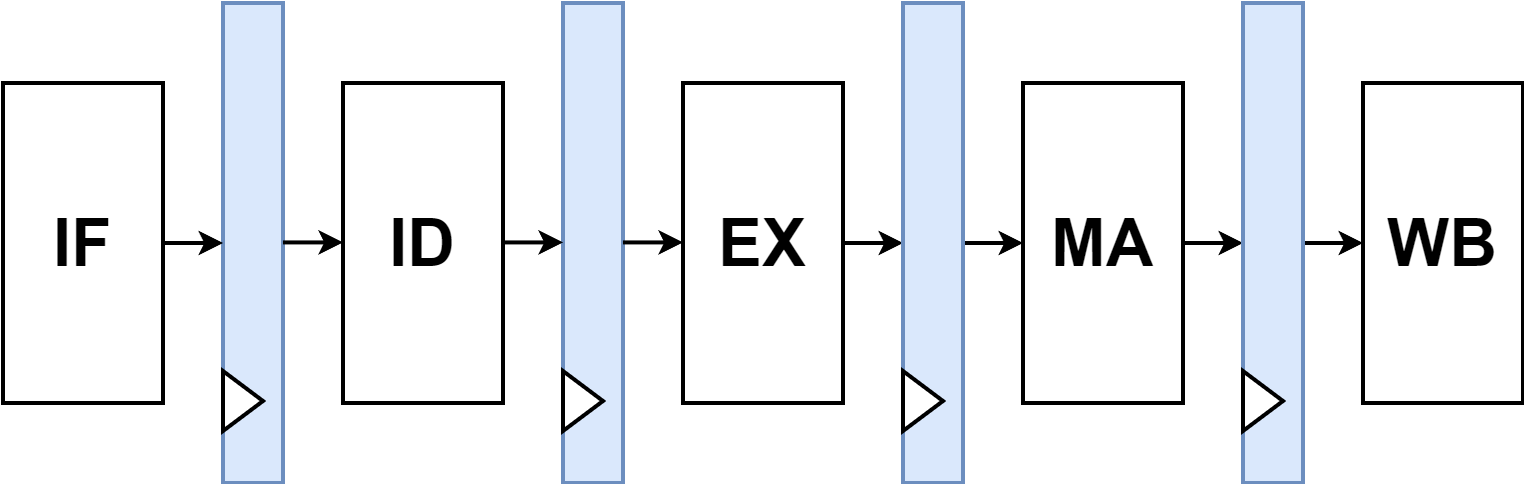

The diagram above was exported from draw.io. Its source (the exported page's mxGraphModel, read from the mxfile embedded in the PNG):
<mxGraphModel dx="1050" dy="621" grid="1" gridSize="10" guides="1" tooltips="1" connect="1" arrows="1" fold="1" page="1" pageScale="1" pageWidth="1169" pageHeight="827" math="0" shadow="0">
  <root>
    <mxCell id="0" />
    <mxCell id="1" parent="0" />
    <mxCell id="7vY0fWxxl4XzrHKb_Evt-1" value="IF" style="rounded=0;whiteSpace=wrap;html=1;fontSize=33;fontStyle=1;strokeWidth=2;" vertex="1" parent="1">
      <mxGeometry x="190" y="240" width="80" height="160" as="geometry" />
    </mxCell>
    <mxCell id="7vY0fWxxl4XzrHKb_Evt-2" value="ID" style="rounded=0;whiteSpace=wrap;html=1;fontSize=33;fontStyle=1;strokeWidth=2;" vertex="1" parent="1">
      <mxGeometry x="360" y="240" width="80" height="160" as="geometry" />
    </mxCell>
    <mxCell id="7vY0fWxxl4XzrHKb_Evt-16" style="edgeStyle=orthogonalEdgeStyle;rounded=0;orthogonalLoop=1;jettySize=auto;html=1;entryX=0;entryY=0.5;entryDx=0;entryDy=0;fontStyle=1;fontSize=33;strokeWidth=2;" edge="1" parent="1" source="7vY0fWxxl4XzrHKb_Evt-3" target="7vY0fWxxl4XzrHKb_Evt-9">
      <mxGeometry relative="1" as="geometry" />
    </mxCell>
    <mxCell id="7vY0fWxxl4XzrHKb_Evt-3" value="EX" style="rounded=0;whiteSpace=wrap;html=1;fontSize=33;fontStyle=1;strokeWidth=2;" vertex="1" parent="1">
      <mxGeometry x="530" y="240" width="80" height="160" as="geometry" />
    </mxCell>
    <mxCell id="7vY0fWxxl4XzrHKb_Evt-18" style="edgeStyle=orthogonalEdgeStyle;rounded=0;orthogonalLoop=1;jettySize=auto;html=1;entryX=0;entryY=0.5;entryDx=0;entryDy=0;fontStyle=1;fontSize=33;strokeWidth=2;" edge="1" parent="1" source="7vY0fWxxl4XzrHKb_Evt-4" target="7vY0fWxxl4XzrHKb_Evt-10">
      <mxGeometry relative="1" as="geometry" />
    </mxCell>
    <mxCell id="7vY0fWxxl4XzrHKb_Evt-4" value="MA" style="rounded=0;whiteSpace=wrap;html=1;fontSize=33;fontStyle=1;strokeWidth=2;" vertex="1" parent="1">
      <mxGeometry x="700" y="240" width="80" height="160" as="geometry" />
    </mxCell>
    <mxCell id="7vY0fWxxl4XzrHKb_Evt-5" value="" style="rounded=0;whiteSpace=wrap;html=1;fontSize=33;fontStyle=1;strokeWidth=2;fillColor=#dae8fc;strokeColor=#6c8ebf;" vertex="1" parent="1">
      <mxGeometry x="300" y="200" width="30" height="240" as="geometry" />
    </mxCell>
    <mxCell id="7vY0fWxxl4XzrHKb_Evt-6" value="" style="rounded=0;whiteSpace=wrap;html=1;fontSize=33;fontStyle=1;strokeWidth=2;fillColor=#dae8fc;strokeColor=#6c8ebf;" vertex="1" parent="1">
      <mxGeometry x="470" y="200" width="30" height="240" as="geometry" />
    </mxCell>
    <mxCell id="7vY0fWxxl4XzrHKb_Evt-8" value="WB" style="rounded=0;whiteSpace=wrap;html=1;fontSize=33;fontStyle=1;strokeWidth=2;" vertex="1" parent="1">
      <mxGeometry x="870" y="240" width="80" height="160" as="geometry" />
    </mxCell>
    <mxCell id="7vY0fWxxl4XzrHKb_Evt-17" style="edgeStyle=orthogonalEdgeStyle;rounded=0;orthogonalLoop=1;jettySize=auto;html=1;entryX=0;entryY=0.5;entryDx=0;entryDy=0;fontStyle=1;fontSize=33;strokeWidth=2;" edge="1" parent="1" source="7vY0fWxxl4XzrHKb_Evt-9" target="7vY0fWxxl4XzrHKb_Evt-4">
      <mxGeometry relative="1" as="geometry" />
    </mxCell>
    <mxCell id="7vY0fWxxl4XzrHKb_Evt-9" value="" style="rounded=0;whiteSpace=wrap;html=1;fontSize=33;fontStyle=1;strokeWidth=2;fillColor=#dae8fc;strokeColor=#6c8ebf;" vertex="1" parent="1">
      <mxGeometry x="640" y="200" width="30" height="240" as="geometry" />
    </mxCell>
    <mxCell id="7vY0fWxxl4XzrHKb_Evt-19" style="edgeStyle=orthogonalEdgeStyle;rounded=0;orthogonalLoop=1;jettySize=auto;html=1;entryX=0;entryY=0.5;entryDx=0;entryDy=0;fontStyle=1;fontSize=33;strokeWidth=2;" edge="1" parent="1" source="7vY0fWxxl4XzrHKb_Evt-10" target="7vY0fWxxl4XzrHKb_Evt-8">
      <mxGeometry relative="1" as="geometry" />
    </mxCell>
    <mxCell id="7vY0fWxxl4XzrHKb_Evt-10" value="" style="rounded=0;whiteSpace=wrap;html=1;fontSize=33;fontStyle=1;strokeWidth=2;fillColor=#dae8fc;strokeColor=#6c8ebf;" vertex="1" parent="1">
      <mxGeometry x="810" y="200" width="30" height="240" as="geometry" />
    </mxCell>
    <mxCell id="7vY0fWxxl4XzrHKb_Evt-11" value="" style="endArrow=classic;html=1;rounded=0;exitX=1;exitY=0.5;exitDx=0;exitDy=0;entryX=0;entryY=0.5;entryDx=0;entryDy=0;fontStyle=1;fontSize=33;strokeWidth=2;" edge="1" parent="1" source="7vY0fWxxl4XzrHKb_Evt-1" target="7vY0fWxxl4XzrHKb_Evt-5">
      <mxGeometry width="50" height="50" relative="1" as="geometry">
        <mxPoint x="490" y="340" as="sourcePoint" />
        <mxPoint x="540" y="290" as="targetPoint" />
      </mxGeometry>
    </mxCell>
    <mxCell id="7vY0fWxxl4XzrHKb_Evt-13" value="" style="endArrow=classic;html=1;rounded=0;exitX=1;exitY=0.5;exitDx=0;exitDy=0;entryX=0;entryY=0.5;entryDx=0;entryDy=0;fontStyle=1;fontSize=33;strokeWidth=2;" edge="1" parent="1">
      <mxGeometry width="50" height="50" relative="1" as="geometry">
        <mxPoint x="330" y="319.71" as="sourcePoint" />
        <mxPoint x="360" y="319.71" as="targetPoint" />
      </mxGeometry>
    </mxCell>
    <mxCell id="7vY0fWxxl4XzrHKb_Evt-14" value="" style="endArrow=classic;html=1;rounded=0;exitX=1;exitY=0.5;exitDx=0;exitDy=0;entryX=0;entryY=0.5;entryDx=0;entryDy=0;fontStyle=1;fontSize=33;strokeWidth=2;" edge="1" parent="1">
      <mxGeometry width="50" height="50" relative="1" as="geometry">
        <mxPoint x="440" y="319.71" as="sourcePoint" />
        <mxPoint x="470" y="319.71" as="targetPoint" />
      </mxGeometry>
    </mxCell>
    <mxCell id="7vY0fWxxl4XzrHKb_Evt-15" value="" style="endArrow=classic;html=1;rounded=0;exitX=1;exitY=0.5;exitDx=0;exitDy=0;entryX=0;entryY=0.5;entryDx=0;entryDy=0;fontStyle=1;fontSize=33;strokeWidth=2;" edge="1" parent="1">
      <mxGeometry width="50" height="50" relative="1" as="geometry">
        <mxPoint x="500" y="319.71" as="sourcePoint" />
        <mxPoint x="530" y="319.71" as="targetPoint" />
      </mxGeometry>
    </mxCell>
    <mxCell id="7vY0fWxxl4XzrHKb_Evt-20" value="" style="triangle;whiteSpace=wrap;html=1;strokeWidth=2;" vertex="1" parent="1">
      <mxGeometry x="300" y="384" width="20" height="30" as="geometry" />
    </mxCell>
    <mxCell id="7vY0fWxxl4XzrHKb_Evt-21" value="" style="triangle;whiteSpace=wrap;html=1;strokeWidth=2;" vertex="1" parent="1">
      <mxGeometry x="470" y="384" width="20" height="30" as="geometry" />
    </mxCell>
    <mxCell id="7vY0fWxxl4XzrHKb_Evt-22" value="" style="triangle;whiteSpace=wrap;html=1;strokeWidth=2;" vertex="1" parent="1">
      <mxGeometry x="640" y="384" width="20" height="30" as="geometry" />
    </mxCell>
    <mxCell id="7vY0fWxxl4XzrHKb_Evt-23" value="" style="triangle;whiteSpace=wrap;html=1;strokeWidth=2;" vertex="1" parent="1">
      <mxGeometry x="810" y="384" width="20" height="30" as="geometry" />
    </mxCell>
  </root>
</mxGraphModel>